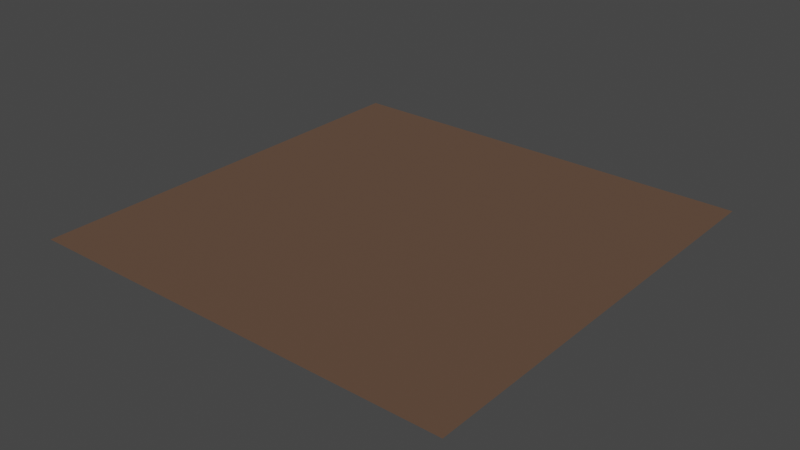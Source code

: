 # Source: floor.blend  (saved by Blender 3.6.11; exported with 4.5.12 LTS)
import bpy
from mathutils import Matrix  # noqa: F401  (used for matrix-valued properties, if any)

bpy.ops.wm.read_factory_settings(use_empty=True)
scene = bpy.context.scene
scene.name = 'Scene'

# ---- collections
col_collection = bpy.data.collections.new('Collection'); scene.collection.children.link(col_collection)

# ---- images (referenced by path relative to the original .blend; pixels are not part of the script)
import os
ASSET_DIR = os.environ.get("B2B_ASSET_DIR", "")  # directory of the original .blend (textures are referenced by path, not embedded)
HERE = os.path.dirname(os.path.abspath(__file__))  # packed textures are extracted next to this script under _unpacked/

def load_image(name, relpath, width, height, colorspace="sRGB"):
    """Load a texture the original file referenced (path relative to the .blend, or extracted next to this script)."""
    p = next((c for c in (os.path.join(HERE, relpath), os.path.join(ASSET_DIR, relpath)) if relpath and os.path.exists(c)), "")
    if p:
        img = bpy.data.images.load(p, check_existing=True)
        img.name = name
    else:  # same state as the original file: an image datablock whose file is absent (Cycles renders it pink)
        img = bpy.data.images.new(name, width, height)
        img.source = "FILE"
        img.filepath = "//" + (relpath or name)
    img.colorspace_settings.name = colorspace
    return img
img_dirt_roughness_png = load_image('dirt_roughness.png', 'dirt_roughness.png', 1024, 1024, 'Linear Rec.709')
img_dirt_normal_png = load_image('dirt_normal.png', 'dirt_normal.png', 1024, 1024, 'Linear Rec.709')
img_dirt_diffuse_png = load_image('dirt_diffuse.png', 'dirt_diffuse.png', 1024, 1024, 'sRGB')

# ---- materials (node trees are filled in below, after node groups)
mat_material_001 = bpy.data.materials.new('Material.001')
mat_material_001.use_transparent_shadow = False

# ---- material node trees
mat_material_001.use_nodes = True; mat_material_001.node_tree.nodes.clear()
_N = mat_material_001.node_tree.nodes; _L = mat_material_001.node_tree.links
n0 = _N.new('ShaderNodeOutputMaterial'); n0.name = 'Material Output'; n0.location = (300, 300)
n1 = _N.new('ShaderNodeTexImage'); n1.name = 'Image Texture.001'; n1.location = (-590, -73)
n1.image = img_dirt_roughness_png
n2 = _N.new('ShaderNodeTexImage'); n2.name = 'Image Texture.002'; n2.location = (-467, -378)
n2.image = img_dirt_normal_png
n3 = _N.new('ShaderNodeNormalMap'); n3.name = 'Normal Map'; n3.location = (-170, -283)
n4 = _N.new('ShaderNodeTexImage'); n4.name = 'Image Texture'; n4.location = (-485, 224)
n4.image = img_dirt_diffuse_png
n5 = _N.new('ShaderNodeBsdfPrincipled'); n5.name = 'Principled BSDF'; n5.location = (10, 300)
n5.distribution = 'GGX'
n5.subsurface_method = 'RANDOM_WALK_SKIN'
n5.inputs[0].default_value = (0.1202, 0.06562, 0.03955, 1.0)
n5.inputs[2].default_value = 0.92
n5.inputs[3].default_value = 1.45
n5.inputs[27].default_value = (0.0, 0.0, 0.0, 1.0)
n5.inputs[28].default_value = 1.0
_L.new(n5.outputs[0], n0.inputs[0])
_L.new(n2.outputs[0], n3.inputs[1])
n0.is_active_output = True

# ---- world
world_world = bpy.data.worlds.new('World'); scene.world = world_world
world_world.use_nodes = True; world_world.node_tree.nodes.clear()
_N = world_world.node_tree.nodes; _L = world_world.node_tree.links
n0 = _N.new('ShaderNodeOutputWorld'); n0.name = 'World Output'; n0.location = (300, 300)
n1 = _N.new('ShaderNodeBackground'); n1.name = 'Background'; n1.location = (10, 300)
n1.inputs[0].default_value = (0.05088, 0.05088, 0.05088, 1.0)
_L.new(n1.outputs[0], n0.inputs[0])
n0.is_active_output = True
world_world.color = (0.05088, 0.05088, 0.05088)
world_world.use_sun_shadow = False
world_world.sun_shadow_jitter_overblur = 0.0

# ---- meshes
me_plane = bpy.data.meshes.new('Plane')
me_plane.from_pydata([(-0.5, -0.5, -5.96e-08), (0.5, -0.5, -5.96e-08), (-0.5, 0.5, -2.98e-08), (0.5, 0.5, -2.98e-08)], [], [(0, 1, 3, 2)])
_uv = me_plane.uv_layers.new(name='UVMap')
_uv.uv.foreach_set('vector', [0.0, 0.0, 1.0, 0.0, 1.0, 1.0, 0.0, 1.0])
me_plane.materials.append(mat_material_001)
me_plane.update()

# ---- objects
ob_plane = bpy.data.objects.new('Plane', me_plane)

# ---- transforms, parenting, visibility, modifiers, constraints
ob_plane.location = (0.0, 0.0, 0.0)

# ---- collection membership
col_collection.objects.link(ob_plane)

# ---- scene / render settings (as saved in the file)
scene.frame_start = 1; scene.frame_end = 250; scene.frame_set(1)
scene.render.engine = 'BLENDER_EEVEE_NEXT'
scene.cycles.sampling_pattern = 'TABULATED_SOBOL'
scene.view_settings.view_transform = 'Filmic'
bpy.context.view_layer.update()

# ---- added for rendering (the .blend has no active camera and no usable light): camera, sun
cam_auto = bpy.data.cameras.new('AutoCamera')
cam_auto.lens = 50.0
cam_auto.sensor_width = 36.0
cam_auto.clip_end = 1000.0
ob_auto_camera = bpy.data.objects.new('AutoCamera', cam_auto)
scene.collection.objects.link(ob_auto_camera)
ob_auto_camera.location = (1.30847, -1.57016, 1.04677)
ob_auto_camera.rotation_euler = (1.09748, -7.21219e-08, 0.694738)
scene.camera = ob_auto_camera
light_auto_sun = bpy.data.lights.new('AutoSun', 'SUN')
light_auto_sun.energy = 3.0
light_auto_sun.angle = 0.0523599
ob_auto_sun = bpy.data.objects.new('AutoSun', light_auto_sun)
scene.collection.objects.link(ob_auto_sun)
ob_auto_sun.rotation_euler = (0.872665, 0.174533, 0.523599)
bpy.context.view_layer.update()
